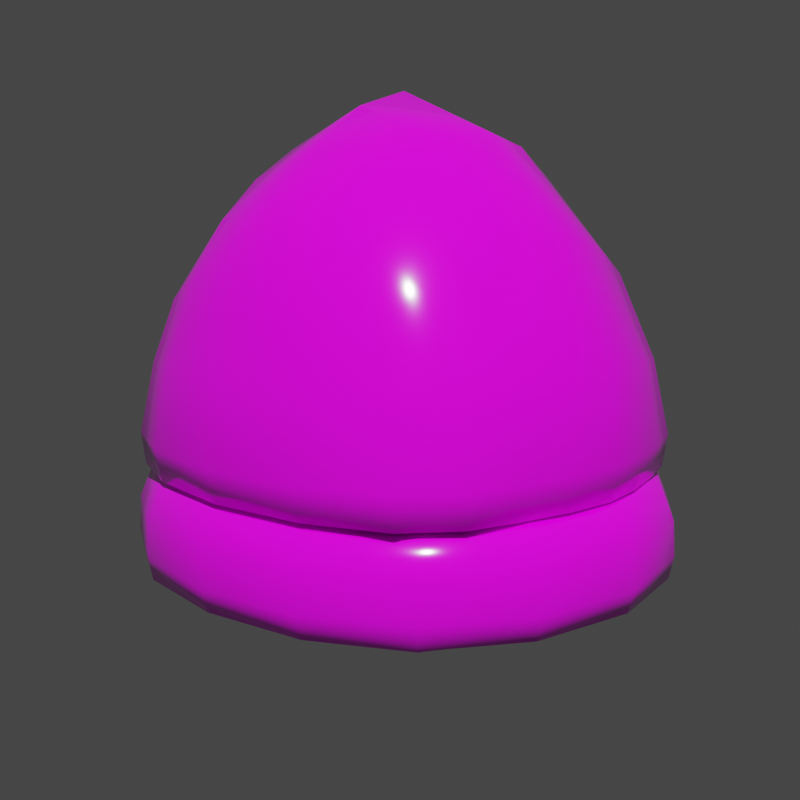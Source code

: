 # Source: blend.blend  (saved by Blender 2.90.8; exported with 4.5.12 LTS)
import bpy
from mathutils import Matrix  # noqa: F401  (used for matrix-valued properties, if any)

bpy.ops.wm.read_factory_settings(use_empty=True)
scene = bpy.context.scene
scene.name = 'Scene'

# ---- collections
col_collection = bpy.data.collections.new('Collection'); scene.collection.children.link(col_collection)

# ---- images (referenced by path relative to the original .blend; pixels are not part of the script)
import os
ASSET_DIR = os.environ.get("B2B_ASSET_DIR", "")  # directory of the original .blend (textures are referenced by path, not embedded)
HERE = os.path.dirname(os.path.abspath(__file__))  # packed textures are extracted next to this script under _unpacked/

def load_image(name, relpath, width, height, colorspace="sRGB"):
    """Load a texture the original file referenced (path relative to the .blend, or extracted next to this script)."""
    p = next((c for c in (os.path.join(HERE, relpath), os.path.join(ASSET_DIR, relpath)) if relpath and os.path.exists(c)), "")
    if p:
        img = bpy.data.images.load(p, check_existing=True)
        img.name = name
    else:  # same state as the original file: an image datablock whose file is absent (Cycles renders it pink)
        img = bpy.data.images.new(name, width, height)
        img.source = "FILE"
        img.filepath = "//" + (relpath or name)
    img.colorspace_settings.name = colorspace
    return img
img_colortexture_png = load_image('colorTexture.png', 'colorTexture.png', 1024, 1024, 'sRGB')

# ---- materials (node trees are filled in below, after node groups)
mat_x = bpy.data.materials.new('材质')

# ---- material node trees
mat_x.use_nodes = True; mat_x.node_tree.nodes.clear()
_N = mat_x.node_tree.nodes; _L = mat_x.node_tree.links
n0 = _N.new('ShaderNodeBsdfPrincipled'); n0.name = 'Principled BSDF'; n0.location = (10, 300)
n0.distribution = 'GGX'
n0.subsurface_method = 'BURLEY'
n0.inputs[2].default_value = 0.09221
n0.inputs[3].default_value = 1.45
n0.inputs[13].default_value = 0.9675
n0.inputs[27].default_value = (0.0, 0.0, 0.0, 1.0)
n0.inputs[28].default_value = 1.0
n1 = _N.new('ShaderNodeOutputMaterial'); n1.name = 'Material Output'; n1.location = (300, 300)
n2 = _N.new('ShaderNodeTexImage'); n2.name = '图像纹理'; n2.location = (-322, 183)
n2.image = img_colortexture_png
_L.new(n0.outputs[0], n1.inputs[0])
_L.new(n2.outputs[0], n0.inputs[0])
n1.is_active_output = True

# ---- world
world_world = bpy.data.worlds.new('World'); scene.world = world_world
world_world.use_nodes = True; world_world.node_tree.nodes.clear()
_N = world_world.node_tree.nodes; _L = world_world.node_tree.links
n0 = _N.new('ShaderNodeOutputWorld'); n0.name = 'World Output'; n0.location = (300, 300)
n1 = _N.new('ShaderNodeBackground'); n1.name = 'Background'; n1.location = (10, 300)
n1.inputs[0].default_value = (0.05088, 0.05088, 0.05088, 1.0)
_L.new(n1.outputs[0], n0.inputs[0])
n0.is_active_output = True
world_world.color = (0.05088, 0.05088, 0.05088)
world_world.use_sun_shadow = False
world_world.sun_shadow_jitter_overblur = 0.0

# ---- cameras
cam_x = bpy.data.cameras.new('相机')

# ---- lights
light_x = bpy.data.lights.new('日光', 'SUN')
light_x.transmission_factor = 0.0
light_x.energy = 4.0
light_x.shadow_soft_size = 0.125

# ---- meshes
me_002 = bpy.data.meshes.new('立方体.002')
me_002.from_pydata([(0.8102, 0.6554, 1.208), (0.9153, 0.8077, 0.5887), (0.8471, 0.7558, 0.42), (0.7194, 0.6481, 0.516), (0.528, 0.4873, 0.9426), (0.4005, 0.3532, 1.187), (0.4529, 0.7992, 1.395), (0.4743, 1.082, 0.5952), (0.4415, 0.9762, 0.42), (0.3789, 0.8162, 0.516), (0.2852, 0.6031, 0.9426), (0.2224, 0.3947, 1.209), (0.0, 0.8732, 1.493), (-0.8102, 0.6554, 1.208), (-1.397e-09, 1.193, 0.605), (-0.9153, 0.8077, 0.5887), (0.0, 1.043, 0.42), (-0.8471, 0.7558, 0.42), (0.0, 0.8571, 0.516), (-0.7194, 0.6481, 0.516), (0.0, 0.642, 0.9426), (-0.528, 0.4873, 0.9426), (-2.328e-10, 0.4267, 1.209), (-0.4005, 0.3532, 1.187), (-0.4529, 0.7992, 1.395), (-0.4743, 1.082, 0.5952), (-0.4415, 0.9762, 0.42), (-0.3789, 0.8162, 0.516), (-0.2852, 0.6031, 0.9426), (-0.2224, 0.3947, 1.209), (0.8102, -0.6554, 1.208), (0.9533, 9.313e-10, 1.333), (0.9153, -0.8077, 0.5887), (1.146, 4.424e-09, 0.5872), (0.8471, -0.7558, 0.42), (1.034, 0.0, 0.42), (0.7194, -0.6481, 0.516), (0.8566, 0.0, 0.516), (0.528, -0.4873, 0.9426), (0.5909, 0.0, 0.9426), (0.4005, -0.3532, 1.187), (0.4104, 1.979e-09, 1.209), (0.4529, -0.7992, 1.395), (0.532, 0.0, 1.867), (0.4743, -1.082, 0.5952), (0.4415, -0.9762, 0.42), (0.3789, -0.8162, 0.516), (0.2852, -0.6031, 0.9426), (0.2224, -0.3947, 1.209), (0.2116, 9.313e-10, 1.251), (1.164e-10, 2.328e-10, 2.122), (-1.397e-09, -0.8732, 1.493), (-0.8102, -0.6554, 1.208), (-0.9533, 0.0, 1.333), (-6.985e-10, -1.193, 0.605), (-0.9153, -0.8077, 0.5887), (-1.146, 3.958e-09, 0.5872), (0.0, -1.043, 0.42), (-0.8471, -0.7558, 0.42), (-1.034, -2.794e-09, 0.42), (-1.863e-09, -0.8571, 0.516), (-0.7194, -0.6481, 0.516), (-0.8566, 1.863e-09, 0.516), (6.985e-10, -0.642, 0.9426), (-0.528, -0.4873, 0.9426), (-0.5909, -1.118e-08, 0.9426), (6.985e-10, -0.4267, 1.209), (-0.4005, -0.3532, 1.187), (-0.4104, 1.746e-09, 1.209), (5.821e-11, 1.63e-09, 1.251), (-0.4529, -0.7992, 1.395), (-0.532, 9.313e-10, 1.867), (-0.4743, -1.082, 0.5952), (-0.4415, -0.9762, 0.42), (-0.3789, -0.8162, 0.516), (-0.2852, -0.6031, 0.9426), (-0.2224, -0.3947, 1.209), (-0.2116, 0.0, 1.251), (0.658, 0.7349, 1.315), (-9.313e-10, 0.4797, 1.932), (0.897, 0.3952, 1.301), (0.7629, -9.313e-10, 1.64), (0.0, 1.111, 0.9935), (0.8672, 0.7513, 0.9199), (1.089, 2.794e-09, 0.9311), (1.079, 0.4545, 0.5876), (0.7055, 0.9928, 0.5909), (0.982, 0.4285, 0.42), (0.6578, 0.915, 0.42), (0.0, 1.146, 0.4431), (0.9003, 0.7992, 0.4411), (1.112, 0.0, 0.4409), (0.8209, 0.3694, 0.516), (0.5636, 0.776, 0.516), (0.0, 0.9492, 0.432), (0.7897, 0.7073, 0.432), (0.9538, 0.0, 0.432), (0.5792, 0.2795, 0.9426), (0.4226, 0.577, 0.9426), (0.0, 0.7488, 0.7133), (0.625, 0.5693, 0.7133), (0.7237, 0.0, 0.7133), (0.4086, 0.2154, 1.205), (0.3285, 0.38, 1.205), (-3.492e-10, 0.549, 1.112), (0.4519, 0.4167, 1.109), (0.4932, 4.657e-10, 1.112), (-1.164e-10, 0.2349, 1.246), (0.1058, 1.63e-09, 1.251), (0.2303, 0.8506, 1.462), (0.2731, -1.397e-09, 2.045), (0.2377, 1.157, 0.6015), (0.2208, 1.021, 0.42), (0.1895, 0.8435, 0.516), (0.1426, 0.6278, 0.9426), (0.1112, 0.4148, 1.209), (0.3158, -4.657e-10, 1.246), (0.2129, 0.2166, 1.246), (0.2468, 0.511, 1.112), (0.3331, 0.7102, 0.7133), (0.4134, 0.9003, 0.432), (0.467, 1.053, 0.4419), (0.4984, 0.4413, 1.734), (0.4555, 1.009, 0.9579), (-0.658, 0.7349, 1.315), (-0.897, 0.3952, 1.301), (-0.7629, 0.0, 1.64), (-0.8672, 0.7513, 0.9199), (-1.089, 0.0, 0.9311), (-1.079, 0.4545, 0.5876), (-0.7055, 0.9928, 0.5909), (-0.982, 0.4285, 0.42), (-0.6578, 0.915, 0.42), (-0.9003, 0.7992, 0.4411), (-1.112, -6.519e-09, 0.4409), (-0.8209, 0.3694, 0.516), (-0.5636, 0.776, 0.516), (-0.7897, 0.7073, 0.432), (-0.9538, 5.821e-09, 0.432), (-0.5792, 0.2795, 0.9426), (-0.4226, 0.577, 0.9426), (-0.625, 0.5693, 0.7133), (-0.7237, 1.397e-09, 0.7133), (-0.4086, 0.2154, 1.205), (-0.3285, 0.38, 1.205), (-0.4519, 0.4167, 1.109), (-0.4932, 4.657e-10, 1.112), (-0.1058, 2.095e-09, 1.251), (-0.2303, 0.8506, 1.462), (-0.2731, 9.313e-10, 2.045), (-0.2377, 1.157, 0.6015), (-0.2208, 1.021, 0.42), (-0.1895, 0.8435, 0.516), (-0.1426, 0.6278, 0.9426), (-0.1112, 0.4148, 1.209), (-0.3158, 0.0, 1.246), (-0.2129, 0.2166, 1.246), (-0.2468, 0.511, 1.112), (-0.3331, 0.7102, 0.7133), (-0.4134, 0.9003, 0.432), (-0.467, 1.053, 0.4419), (-0.4984, 0.4413, 1.734), (-0.4555, 1.009, 0.9579), (0.658, -0.7349, 1.315), (6.985e-10, -0.4797, 1.932), (0.897, -0.3952, 1.301), (0.0, -1.111, 0.9935), (0.8672, -0.7513, 0.9199), (1.079, -0.4545, 0.5876), (0.7055, -0.9928, 0.5909), (0.982, -0.4285, 0.42), (0.6578, -0.915, 0.42), (9.313e-10, -1.146, 0.4431), (0.9003, -0.7992, 0.4411), (0.8209, -0.3694, 0.516), (0.5636, -0.776, 0.516), (-2.328e-10, -0.9492, 0.432), (0.7897, -0.7073, 0.432), (0.5792, -0.2795, 0.9426), (0.4226, -0.577, 0.9426), (5.821e-10, -0.7488, 0.7133), (0.625, -0.5693, 0.7133), (0.4086, -0.2154, 1.205), (0.3285, -0.38, 1.205), (-1.746e-09, -0.549, 1.112), (0.4519, -0.4167, 1.109), (0.0, -0.2349, 1.246), (0.2303, -0.8506, 1.462), (0.2377, -1.157, 0.6015), (0.2208, -1.021, 0.42), (0.1895, -0.8435, 0.516), (0.1426, -0.6278, 0.9426), (0.1112, -0.4148, 1.209), (0.2129, -0.2166, 1.246), (0.2468, -0.511, 1.112), (0.3331, -0.7102, 0.7133), (0.4134, -0.9003, 0.432), (0.467, -1.053, 0.4419), (0.4984, -0.4413, 1.734), (0.4555, -1.009, 0.9579), (-0.658, -0.7349, 1.315), (-0.897, -0.3952, 1.301), (-0.8672, -0.7513, 0.9199), (-1.079, -0.4545, 0.5876), (-0.7055, -0.9928, 0.5909), (-0.982, -0.4285, 0.42), (-0.6578, -0.915, 0.42), (-0.9003, -0.7992, 0.4411), (-0.8209, -0.3694, 0.516), (-0.5636, -0.776, 0.516), (-0.7897, -0.7073, 0.432), (-0.5792, -0.2795, 0.9426), (-0.4226, -0.577, 0.9426), (-0.625, -0.5693, 0.7133), (-0.4086, -0.2154, 1.205), (-0.3285, -0.38, 1.205), (-0.4519, -0.4167, 1.109), (-0.2303, -0.8506, 1.462), (-0.2377, -1.157, 0.6015), (-0.2208, -1.021, 0.42), (-0.1895, -0.8435, 0.516), (-0.1426, -0.6278, 0.9426), (-0.1112, -0.4148, 1.209), (-0.2129, -0.2166, 1.246), (-0.2468, -0.511, 1.112), (-0.3331, -0.7102, 0.7133), (-0.4134, -0.9003, 0.432), (-0.467, -1.053, 0.4419), (-0.4984, -0.4413, 1.734), (-0.4555, -1.009, 0.9579), (0.6721, 0.9227, 0.9371), (0.2552, 0.4683, 1.872), (1.022, 0.4254, 0.9272), (0.696, 0.9751, 0.4413), (1.052, 0.4514, 0.4409), (0.6155, 0.8512, 0.432), (0.9095, 0.4022, 0.432), (0.4944, 0.6778, 0.7133), (0.7006, 0.3255, 0.7133), (0.365, 0.4893, 1.111), (0.4875, 0.2414, 1.111), (0.1064, 0.2281, 1.246), (0.317, 0.2112, 1.241), (0.1234, 0.5348, 1.112), (0.1665, 0.7353, 0.7133), (0.2067, 0.9334, 0.432), (0.2336, 1.115, 0.4427), (0.7172, 0.4101, 1.559), (0.2296, 1.079, 0.9813), (-0.6721, 0.9227, 0.9371), (-0.2552, 0.4683, 1.872), (-1.022, 0.4254, 0.9272), (-0.696, 0.9751, 0.4413), (-1.052, 0.4514, 0.4409), (-0.6155, 0.8512, 0.432), (-0.9095, 0.4022, 0.432), (-0.4944, 0.6778, 0.7133), (-0.7006, 0.3255, 0.7133), (-0.365, 0.4893, 1.111), (-0.4875, 0.2414, 1.111), (-0.1064, 0.2281, 1.246), (-0.317, 0.2112, 1.241), (-0.1234, 0.5348, 1.112), (-0.1665, 0.7353, 0.7133), (-0.2067, 0.9334, 0.432), (-0.2336, 1.115, 0.4427), (-0.7172, 0.4101, 1.559), (-0.2296, 1.079, 0.9813), (0.6721, -0.9227, 0.9371), (0.2552, -0.4683, 1.872), (1.022, -0.4254, 0.9272), (0.696, -0.9751, 0.4413), (1.052, -0.4514, 0.4409), (0.6155, -0.8512, 0.432), (0.9095, -0.4022, 0.432), (0.4944, -0.6778, 0.7133), (0.7006, -0.3255, 0.7133), (0.365, -0.4893, 1.111), (0.4875, -0.2414, 1.111), (0.1064, -0.2281, 1.246), (0.317, -0.2112, 1.241), (0.1234, -0.5348, 1.112), (0.1665, -0.7353, 0.7133), (0.2067, -0.9334, 0.432), (0.2336, -1.115, 0.4427), (0.7172, -0.4101, 1.559), (0.2296, -1.079, 0.9813), (-0.6721, -0.9227, 0.9371), (-0.2552, -0.4683, 1.872), (-1.022, -0.4254, 0.9272), (-0.696, -0.9751, 0.4413), (-1.052, -0.4514, 0.4409), (-0.6155, -0.8512, 0.432), (-0.9095, -0.4022, 0.432), (-0.4944, -0.6778, 0.7133), (-0.7006, -0.3255, 0.7133), (-0.365, -0.4893, 1.111), (-0.4875, -0.2414, 1.111), (-0.1064, -0.2281, 1.246), (-0.317, -0.2112, 1.241), (-0.1234, -0.5348, 1.112), (-0.1665, -0.7353, 0.7133), (-0.2067, -0.9334, 0.432), (-0.2336, -1.115, 0.4427), (-0.7172, -0.4101, 1.559), (-0.2296, -1.079, 0.9813), (-0.8213, 0.8353, -0.04273), (-0.8396, 0.8517, 0.4075), (-0.0005676, 1.202, 0.4075), (-0.00164, 1.061, -0.05278), (0.809, 0.8353, -0.04273), (0.8292, 0.8517, 0.4075), (-0.6364, 0.6524, 0.4035), (-0.002838, 0.9187, 0.4035), (0.6237, 0.6524, 0.4035), (-0.5404, 0.5579, 0.1376), (-0.004478, 0.7066, 0.09959), (0.5256, 0.5579, 0.1376), (-5.588e-09, 1.273, 0.09958), (-0.8904, 0.9015, 0.09958), (0.8806, 0.9015, 0.09958), (-0.006559, 3.725e-09, -0.07287), (-0.6727, 9.313e-10, 0.09959), (-0.8213, -0.8353, -0.04273), (-0.8396, -0.8517, 0.4075), (-0.0005676, -1.202, 0.4075), (-0.00164, -1.061, -0.05278), (0.809, -0.8353, -0.04273), (0.8292, -0.8517, 0.4075), (-1.024, 0.0, -0.05278), (-1.158, 9.313e-10, 0.4075), (0.9907, 1.863e-09, -0.05278), (1.12, -1.397e-09, 0.4075), (-0.8768, 0.0, 0.4035), (-0.6364, -0.6524, 0.4035), (-0.002838, -0.9187, 0.4035), (0.6237, -0.6524, 0.4035), (0.8431, 0.0, 0.4035), (-0.5404, -0.5579, 0.1376), (-0.004477, -0.7066, 0.09959), (0.5256, -0.5579, 0.1376), (-0.007694, 0.0, 0.02361), (0.6444, -2.794e-09, 0.09959), (-9.313e-09, -1.273, 0.09958), (-0.8904, -0.9015, 0.09958), (0.8806, -0.9015, 0.09958), (1.189, -1.863e-09, 0.09958), (-1.228, 1.863e-09, 0.09958), (-0.000205, 1.246, -0.003585), (-1.078, 0.4608, 0.4075), (-0.8788, 0.8904, -0.002282), (-0.5003, 0.9864, -0.05105), (0.4565, 1.11, 0.4075), (0.8685, 0.8904, -0.002282), (0.9349, 0.5063, -0.05105), (0.4944, 0.9864, -0.05105), (-0.6305, 0.3384, 0.1061), (0.7265, 0.752, 0.461), (-0.004714, 0.6099, -0.07036), (-0.959, 0.5063, -0.05105), (0.5689, 2.794e-09, -0.07036), (-0.4588, 1.11, 0.4075), (1.05, 0.4608, 0.4075), (-0.001703, 1.06, 0.461), (-0.5894, 1.863e-09, -0.07036), (1.164, -1.863e-09, -0.003585), (-1.203, 1.863e-09, -0.003585), (-0.8163, 0.3533, 0.4035), (0.3423, 0.849, 0.4035), (-0.7986, 0.0, 0.2516), (-0.003468, 0.8391, 0.2516), (-0.3489, 0.849, 0.4035), (0.7905, 0.3533, 0.4035), (-0.5844, 0.6013, 0.2565), (0.9814, 0.0, 0.461), (-1.017, 0.0, 0.461), (-0.738, 0.752, 0.461), (0.3199, 0.6578, 0.1061), (-0.3888, -2.794e-09, 0.03311), (-0.006488, 0.4063, 0.03311), (-0.3306, 0.6578, 0.1061), (0.6079, 0.3384, 0.1061), (0.3686, -1.863e-09, 0.03311), (0.5709, 0.6013, 0.2565), (0.7664, 0.0, 0.2516), (-7.096e-05, 1.264, 0.2611), (-0.884, 0.8953, 0.2611), (0.8741, 0.8953, 0.2611), (1.18, 1.397e-09, 0.2611), (-1.219, -1.397e-09, 0.2611), (1.115, 0.4877, 0.09958), (-0.4863, 1.175, 0.09958), (0.4851, 1.175, 0.09958), (-1.143, 0.4877, 0.09958), (-0.000205, -1.246, -0.003585), (-1.078, -0.4608, 0.4075), (-0.8788, -0.8904, -0.002282), (-0.5003, -0.9864, -0.05105), (0.4565, -1.11, 0.4075), (0.8685, -0.8904, -0.002282), (0.9349, -0.5063, -0.05105), (0.4944, -0.9864, -0.05105), (-0.6305, -0.3384, 0.1061), (0.7265, -0.752, 0.461), (-0.004714, -0.6099, -0.07036), (-0.959, -0.5063, -0.05105), (-0.4588, -1.11, 0.4075), (1.05, -0.4608, 0.4075), (-0.001703, -1.06, 0.461), (-0.8163, -0.3533, 0.4035), (0.3423, -0.849, 0.4035), (-0.003468, -0.8391, 0.2516), (-0.3489, -0.849, 0.4035), (0.7905, -0.3533, 0.4035), (-0.5844, -0.6013, 0.2565), (-0.738, -0.752, 0.461), (0.3199, -0.6578, 0.1061), (-0.006488, -0.4063, 0.03311), (-0.3306, -0.6578, 0.1061), (0.6079, -0.3384, 0.1061), (0.5709, -0.6013, 0.2565), (-7.096e-05, -1.264, 0.2611), (-0.884, -0.8953, 0.2611), (0.8741, -0.8953, 0.2611), (1.115, -0.4877, 0.09958), (-0.4863, -1.175, 0.09958), (0.4851, -1.175, 0.09958), (-1.143, -0.4877, 0.09958), (-1.135, 0.4843, 0.2611), (0.4815, 1.167, 0.2611), (-0.5565, 0.5714, -0.06794), (-0.4829, 1.167, 0.2611), (-0.9471, 0.407, 0.461), (0.9203, 0.407, 0.461), (0.5416, 0.5714, -0.06794), (1.107, 0.4843, 0.2611), (-0.3251, 0.7765, 0.2528), (0.3172, 0.7765, 0.2528), (0.3994, 0.9795, 0.461), (-0.4038, 0.9795, 0.461), (0.3507, 0.3811, 0.04226), (-0.3673, 0.3811, 0.04226), (-0.7443, 0.3303, 0.2528), (0.7192, 0.3303, 0.2528), (1.093, 0.4886, -0.003259), (-0.4867, 1.152, -0.003259), (0.4849, 1.152, -0.003259), (-1.121, 0.4886, -0.003259), (-1.135, -0.4843, 0.2611), (0.4815, -1.167, 0.2611), (-0.5565, -0.5714, -0.06794), (-0.4829, -1.167, 0.2611), (-0.9471, -0.407, 0.461), (0.9203, -0.407, 0.461), (0.5416, -0.5714, -0.06794), (1.107, -0.4843, 0.2611), (-0.3251, -0.7765, 0.2528), (0.3172, -0.7765, 0.2528), (0.3994, -0.9795, 0.461), (-0.4038, -0.9795, 0.461), (0.3507, -0.3811, 0.04226), (-0.3673, -0.3811, 0.04226), (-0.7443, -0.3303, 0.2528), (0.7192, -0.3303, 0.2528), (1.093, -0.4886, -0.003259), (-0.4867, -1.152, -0.003259), (0.4849, -1.152, -0.003259), (-1.121, -0.4886, -0.003259)], [], [(7, 123, 230, 86), (123, 6, 78, 230), (230, 78, 0, 83), (86, 230, 83, 1), (6, 109, 231, 122), (109, 12, 79, 231), (231, 79, 50, 110), (122, 231, 110, 43), (1, 83, 232, 85), (83, 0, 80, 232), (232, 80, 31, 84), (85, 232, 84, 33), (7, 86, 233, 121), (86, 1, 90, 233), (233, 90, 2, 88), (121, 233, 88, 8), (1, 85, 234, 90), (85, 33, 91, 234), (234, 91, 35, 87), (90, 234, 87, 2), (8, 88, 235, 120), (88, 2, 95, 235), (235, 95, 3, 93), (120, 235, 93, 9), (2, 87, 236, 95), (87, 35, 96, 236), (236, 96, 37, 92), (95, 236, 92, 3), (9, 93, 237, 119), (93, 3, 100, 237), (237, 100, 4, 98), (119, 237, 98, 10), (3, 92, 238, 100), (92, 37, 101, 238), (238, 101, 39, 97), (100, 238, 97, 4), (10, 98, 239, 118), (98, 4, 105, 239), (239, 105, 5, 103), (118, 239, 103, 11), (4, 97, 240, 105), (97, 39, 106, 240), (240, 106, 41, 102), (105, 240, 102, 5), (49, 108, 241, 117), (108, 69, 107, 241), (241, 107, 22, 115), (117, 241, 115, 11), (41, 116, 242, 102), (116, 49, 117, 242), (242, 117, 11, 103), (102, 242, 103, 5), (20, 114, 243, 104), (114, 10, 118, 243), (243, 118, 11, 115), (104, 243, 115, 22), (18, 113, 244, 99), (113, 9, 119, 244), (244, 119, 10, 114), (99, 244, 114, 20), (16, 112, 245, 94), (112, 8, 120, 245), (245, 120, 9, 113), (94, 245, 113, 18), (14, 111, 246, 89), (111, 7, 121, 246), (246, 121, 8, 112), (89, 246, 112, 16), (0, 78, 247, 80), (78, 6, 122, 247), (247, 122, 43, 81), (80, 247, 81, 31), (14, 82, 248, 111), (82, 12, 109, 248), (248, 109, 6, 123), (111, 248, 123, 7), (25, 130, 249, 162), (130, 15, 127, 249), (249, 127, 13, 124), (162, 249, 124, 24), (24, 161, 250, 148), (161, 71, 149, 250), (250, 149, 50, 79), (148, 250, 79, 12), (15, 129, 251, 127), (129, 56, 128, 251), (251, 128, 53, 125), (127, 251, 125, 13), (25, 160, 252, 130), (160, 26, 132, 252), (252, 132, 17, 133), (130, 252, 133, 15), (15, 133, 253, 129), (133, 17, 131, 253), (253, 131, 59, 134), (129, 253, 134, 56), (26, 159, 254, 132), (159, 27, 136, 254), (254, 136, 19, 137), (132, 254, 137, 17), (17, 137, 255, 131), (137, 19, 135, 255), (255, 135, 62, 138), (131, 255, 138, 59), (27, 158, 256, 136), (158, 28, 140, 256), (256, 140, 21, 141), (136, 256, 141, 19), (19, 141, 257, 135), (141, 21, 139, 257), (257, 139, 65, 142), (135, 257, 142, 62), (28, 157, 258, 140), (157, 29, 144, 258), (258, 144, 23, 145), (140, 258, 145, 21), (21, 145, 259, 139), (145, 23, 143, 259), (259, 143, 68, 146), (139, 259, 146, 65), (77, 156, 260, 147), (156, 29, 154, 260), (260, 154, 22, 107), (147, 260, 107, 69), (68, 143, 261, 155), (143, 23, 144, 261), (261, 144, 29, 156), (155, 261, 156, 77), (20, 104, 262, 153), (104, 22, 154, 262), (262, 154, 29, 157), (153, 262, 157, 28), (18, 99, 263, 152), (99, 20, 153, 263), (263, 153, 28, 158), (152, 263, 158, 27), (16, 94, 264, 151), (94, 18, 152, 264), (264, 152, 27, 159), (151, 264, 159, 26), (14, 89, 265, 150), (89, 16, 151, 265), (265, 151, 26, 160), (150, 265, 160, 25), (13, 125, 266, 124), (125, 53, 126, 266), (266, 126, 71, 161), (124, 266, 161, 24), (14, 150, 267, 82), (150, 25, 162, 267), (267, 162, 24, 148), (82, 267, 148, 12), (44, 169, 268, 199), (169, 32, 167, 268), (268, 167, 30, 163), (199, 268, 163, 42), (42, 198, 269, 187), (198, 43, 110, 269), (269, 110, 50, 164), (187, 269, 164, 51), (32, 168, 270, 167), (168, 33, 84, 270), (270, 84, 31, 165), (167, 270, 165, 30), (44, 197, 271, 169), (197, 45, 171, 271), (271, 171, 34, 173), (169, 271, 173, 32), (32, 173, 272, 168), (173, 34, 170, 272), (272, 170, 35, 91), (168, 272, 91, 33), (45, 196, 273, 171), (196, 46, 175, 273), (273, 175, 36, 177), (171, 273, 177, 34), (34, 177, 274, 170), (177, 36, 174, 274), (274, 174, 37, 96), (170, 274, 96, 35), (46, 195, 275, 175), (195, 47, 179, 275), (275, 179, 38, 181), (175, 275, 181, 36), (36, 181, 276, 174), (181, 38, 178, 276), (276, 178, 39, 101), (174, 276, 101, 37), (47, 194, 277, 179), (194, 48, 183, 277), (277, 183, 40, 185), (179, 277, 185, 38), (38, 185, 278, 178), (185, 40, 182, 278), (278, 182, 41, 106), (178, 278, 106, 39), (49, 193, 279, 108), (193, 48, 192, 279), (279, 192, 66, 186), (108, 279, 186, 69), (41, 182, 280, 116), (182, 40, 183, 280), (280, 183, 48, 193), (116, 280, 193, 49), (63, 184, 281, 191), (184, 66, 192, 281), (281, 192, 48, 194), (191, 281, 194, 47), (60, 180, 282, 190), (180, 63, 191, 282), (282, 191, 47, 195), (190, 282, 195, 46), (57, 176, 283, 189), (176, 60, 190, 283), (283, 190, 46, 196), (189, 283, 196, 45), (54, 172, 284, 188), (172, 57, 189, 284), (284, 189, 45, 197), (188, 284, 197, 44), (30, 165, 285, 163), (165, 31, 81, 285), (285, 81, 43, 198), (163, 285, 198, 42), (54, 188, 286, 166), (188, 44, 199, 286), (286, 199, 42, 187), (166, 286, 187, 51), (72, 229, 287, 204), (229, 70, 200, 287), (287, 200, 52, 202), (204, 287, 202, 55), (70, 217, 288, 228), (217, 51, 164, 288), (288, 164, 50, 149), (228, 288, 149, 71), (55, 202, 289, 203), (202, 52, 201, 289), (289, 201, 53, 128), (203, 289, 128, 56), (72, 204, 290, 227), (204, 55, 207, 290), (290, 207, 58, 206), (227, 290, 206, 73), (55, 203, 291, 207), (203, 56, 134, 291), (291, 134, 59, 205), (207, 291, 205, 58), (73, 206, 292, 226), (206, 58, 210, 292), (292, 210, 61, 209), (226, 292, 209, 74), (58, 205, 293, 210), (205, 59, 138, 293), (293, 138, 62, 208), (210, 293, 208, 61), (74, 209, 294, 225), (209, 61, 213, 294), (294, 213, 64, 212), (225, 294, 212, 75), (61, 208, 295, 213), (208, 62, 142, 295), (295, 142, 65, 211), (213, 295, 211, 64), (75, 212, 296, 224), (212, 64, 216, 296), (296, 216, 67, 215), (224, 296, 215, 76), (64, 211, 297, 216), (211, 65, 146, 297), (297, 146, 68, 214), (216, 297, 214, 67), (77, 147, 298, 223), (147, 69, 186, 298), (298, 186, 66, 222), (223, 298, 222, 76), (68, 155, 299, 214), (155, 77, 223, 299), (299, 223, 76, 215), (214, 299, 215, 67), (63, 221, 300, 184), (221, 75, 224, 300), (300, 224, 76, 222), (184, 300, 222, 66), (60, 220, 301, 180), (220, 74, 225, 301), (301, 225, 75, 221), (180, 301, 221, 63), (57, 219, 302, 176), (219, 73, 226, 302), (302, 226, 74, 220), (176, 302, 220, 60), (54, 218, 303, 172), (218, 72, 227, 303), (303, 227, 73, 219), (172, 303, 219, 57), (52, 200, 304, 201), (200, 70, 228, 304), (304, 228, 71, 126), (201, 304, 126, 53), (54, 166, 305, 218), (166, 51, 217, 305), (305, 217, 70, 229), (218, 305, 229, 72), (347, 389, 428, 393), (389, 330, 349, 428), (428, 349, 307, 386), (393, 428, 386, 319), (318, 385, 429, 392), (385, 308, 352, 429), (429, 352, 311, 387), (392, 429, 387, 320), (306, 351, 430, 359), (351, 309, 358, 430), (430, 358, 321, 364), (359, 430, 364, 329), (319, 386, 431, 391), (386, 307, 361, 431), (431, 361, 308, 385), (391, 431, 385, 318), (307, 349, 432, 376), (349, 330, 375, 432), (432, 375, 333, 367), (376, 432, 367, 312), (332, 362, 433, 374), (362, 311, 357, 433), (433, 357, 314, 372), (374, 433, 372, 337), (309, 355, 434, 358), (355, 310, 354, 434), (434, 354, 331, 360), (358, 434, 360, 321), (320, 387, 435, 390), (387, 311, 362, 435), (435, 362, 332, 388), (390, 435, 388, 346), (313, 371, 436, 370), (371, 312, 373, 436), (436, 373, 315, 380), (370, 436, 380, 316), (314, 368, 437, 383), (368, 313, 370, 437), (437, 370, 316, 377), (383, 437, 377, 317), (311, 352, 438, 357), (352, 308, 363, 438), (438, 363, 313, 368), (357, 438, 368, 314), (308, 361, 439, 363), (361, 307, 376, 439), (439, 376, 312, 371), (363, 439, 371, 313), (317, 377, 440, 381), (377, 316, 379, 440), (440, 379, 341, 382), (381, 440, 382, 342), (316, 380, 441, 379), (380, 315, 356, 441), (441, 356, 322, 378), (379, 441, 378, 341), (312, 367, 442, 373), (367, 333, 369, 442), (442, 369, 322, 356), (373, 442, 356, 315), (337, 372, 443, 384), (372, 314, 383, 443), (443, 383, 317, 381), (384, 443, 381, 342), (310, 353, 444, 354), (353, 320, 390, 444), (444, 390, 346, 365), (354, 444, 365, 331), (306, 350, 445, 351), (350, 319, 391, 445), (445, 391, 318, 348), (351, 445, 348, 309), (309, 348, 446, 355), (348, 318, 392, 446), (446, 392, 320, 353), (355, 446, 353, 310), (329, 366, 447, 359), (366, 347, 393, 447), (447, 393, 319, 350), (359, 447, 350, 306), (347, 427, 448, 389), (427, 344, 422, 448), (448, 422, 324, 395), (389, 448, 395, 330), (343, 426, 449, 421), (426, 345, 423, 449), (449, 423, 328, 398), (421, 449, 398, 325), (323, 405, 450, 397), (405, 329, 364, 450), (450, 364, 321, 404), (397, 450, 404, 326), (344, 425, 451, 422), (425, 343, 421, 451), (451, 421, 325, 406), (422, 451, 406, 324), (324, 415, 452, 395), (415, 334, 409, 452), (452, 409, 333, 375), (395, 452, 375, 330), (332, 374, 453, 407), (374, 337, 413, 453), (453, 413, 336, 403), (407, 453, 403, 328), (326, 404, 454, 401), (404, 321, 360, 454), (454, 360, 331, 400), (401, 454, 400, 327), (345, 424, 455, 423), (424, 346, 388, 455), (455, 388, 332, 407), (423, 455, 407, 328), (335, 411, 456, 412), (411, 339, 418, 456), (456, 418, 338, 414), (412, 456, 414, 334), (336, 420, 457, 410), (420, 340, 416, 457), (457, 416, 339, 411), (410, 457, 411, 335), (328, 403, 458, 398), (403, 336, 410, 458), (458, 410, 335, 408), (406, 325, 408, 459), (408, 335, 412, 459), (459, 412, 334, 415), (406, 459, 415, 324), (340, 419, 460, 416), (419, 342, 382, 460), (460, 382, 341, 417), (416, 460, 417, 339), (339, 417, 461, 418), (417, 341, 378, 461), (461, 378, 322, 402), (418, 461, 402, 338), (334, 414, 462, 409), (414, 338, 402, 462), (462, 402, 322, 369), (409, 462, 369, 333), (337, 384, 463, 413), (384, 342, 419, 463), (463, 419, 340, 420), (413, 463, 420, 336), (327, 400, 464, 399), (400, 331, 365, 464), (464, 365, 346, 424), (399, 464, 424, 345), (323, 397, 465, 396), (397, 326, 394, 465), (465, 394, 343, 425), (396, 465, 425, 344), (326, 401, 466, 394), (401, 327, 399, 466), (466, 399, 345, 426), (394, 466, 426, 343), (329, 405, 467, 366), (405, 323, 396, 467), (467, 396, 344, 427), (366, 467, 427, 347), (398, 458, 408, 325)])
me_002.polygons.foreach_set('use_smooth', [True] * 464)
_uv = me_002.uv_layers.new(name='UV 贴图')
_uv.uv.foreach_set('vector', [0.05513, 0.4616, 0.05896, 0.4616, 0.05898, 0.4644, 0.05513, 0.4644, 0.05896, 0.4616, 0.06415, 0.4616, 0.06427, 0.4642, 0.05898, 0.4644, 0.05898, 0.4644, 0.06427, 0.4642, 0.06506, 0.4661, 0.05902, 0.4677, 0.05513, 0.4644, 0.05898, 0.4644, 0.05902, 0.4677, 0.05513, 0.4679, 0.06957, 0.467, 0.07228, 0.467, 0.07228, 0.4724, 0.06957, 0.4724, 0.07228, 0.467, 0.07498, 0.467, 0.07498, 0.4724, 0.07228, 0.4724, 0.07228, 0.4724, 0.07498, 0.4724, 0.07498, 0.4778, 0.07228, 0.4778, 0.06957, 0.4724, 0.07228, 0.4724, 0.07228, 0.4778, 0.06957, 0.4778, 0.05513, 0.4679, 0.05902, 0.4677, 0.05889, 0.4724, 0.05513, 0.4723, 0.05902, 0.4677, 0.06506, 0.4661, 0.0634, 0.4724, 0.05889, 0.4724, 0.05889, 0.4724, 0.0634, 0.4724, 0.06325, 0.4778, 0.05885, 0.4776, 0.05513, 0.4723, 0.05889, 0.4724, 0.05885, 0.4776, 0.05513, 0.476, 0.05513, 0.4616, 0.05513, 0.4644, 0.05355, 0.4644, 0.05355, 0.4616, 0.05513, 0.4644, 0.05513, 0.4679, 0.05355, 0.4679, 0.05355, 0.4644, 0.05355, 0.4644, 0.05355, 0.4679, 0.05332, 0.4679, 0.05332, 0.4644, 0.05355, 0.4616, 0.05355, 0.4644, 0.05332, 0.4644, 0.05332, 0.4616, 0.05513, 0.4679, 0.05513, 0.4723, 0.05355, 0.4721, 0.05355, 0.4679, 0.05513, 0.4723, 0.05513, 0.476, 0.05351, 0.4744, 0.05355, 0.4721, 0.05355, 0.4721, 0.05351, 0.4744, 0.05332, 0.4742, 0.05332, 0.4721, 0.05355, 0.4679, 0.05355, 0.4721, 0.05332, 0.4721, 0.05332, 0.4679, 0.05332, 0.4616, 0.05332, 0.4644, 0.05332, 0.4644, 0.05332, 0.4616, 0.05332, 0.4644, 0.05332, 0.4679, 0.05332, 0.4679, 0.05332, 0.4644, 0.05332, 0.4644, 0.05332, 0.4679, 0.05332, 0.4679, 0.05332, 0.4644, 0.05332, 0.4616, 0.05332, 0.4644, 0.05332, 0.4644, 0.05332, 0.4616, 0.05332, 0.4679, 0.05332, 0.4721, 0.05332, 0.4721, 0.05332, 0.4679, 0.05332, 0.4721, 0.05332, 0.4742, 0.05332, 0.4742, 0.05332, 0.4721, 0.05332, 0.4721, 0.05332, 0.4742, 0.05332, 0.4742, 0.05332, 0.4721, 0.05332, 0.4679, 0.05332, 0.4721, 0.05332, 0.4721, 0.05332, 0.4679, 0.05332, 0.4616, 0.05332, 0.4644, 0.05332, 0.4644, 0.05332, 0.4616, 0.05332, 0.4644, 0.05332, 0.4679, 0.05332, 0.4679, 0.05332, 0.4644, 0.05332, 0.4644, 0.05332, 0.4679, 0.05332, 0.4679, 0.05332, 0.4644, 0.05332, 0.4616, 0.05332, 0.4644, 0.05332, 0.4644, 0.05332, 0.4616, 0.05332, 0.4679, 0.05332, 0.4721, 0.05332, 0.4721, 0.05332, 0.4679, 0.05332, 0.4721, 0.05332, 0.4742, 0.05332, 0.4742, 0.05332, 0.4721, 0.05332, 0.4721, 0.05332, 0.4742, 0.05332, 0.4742, 0.05332, 0.4721, 0.05332, 0.4679, 0.05332, 0.4721, 0.05332, 0.4721, 0.05332, 0.4679, 0.05332, 0.4616, 0.05332, 0.4644, 0.05308, 0.4644, 0.05287, 0.4614, 0.05332, 0.4644, 0.05332, 0.4679, 0.05318, 0.4678, 0.05308, 0.4644, 0.05308, 0.4644, 0.05318, 0.4678, 0.05242, 0.4674, 0.05141, 0.4642, 0.05287, 0.4614, 0.05308, 0.4644, 0.05141, 0.4642, 0.04971, 0.4598, 0.05332, 0.4679, 0.05332, 0.4721, 0.05308, 0.4718, 0.05318, 0.4678, 0.05332, 0.4721, 0.05332, 0.4742, 0.05299, 0.4739, 0.05308, 0.4718, 0.05308, 0.4718, 0.05299, 0.4739, 0.04971, 0.4715, 0.05141, 0.4696, 0.05318, 0.4678, 0.05308, 0.4718, 0.05141, 0.4696, 0.05242, 0.4674, 0.03166, 0.4507, 0.02084, 0.4372, 0.0364, 0.4476, 0.04204, 0.4559, 0.02084, 0.4372, 0.01001, 0.4237, 0.03076, 0.4394, 0.0364, 0.4476, 0.0364, 0.4476, 0.03076, 0.4394, 0.0461, 0.4517, 0.04791, 0.4554, 0.04204, 0.4559, 0.0364, 0.4476, 0.04791, 0.4554, 0.04971, 0.4598, 0.04971, 0.4715, 0.04204, 0.4635, 0.04744, 0.4639, 0.05141, 0.4696, 0.04204, 0.4635, 0.03166, 0.4507, 0.04204, 0.4559, 0.04744, 0.4639, 0.04744, 0.4639, 0.04204, 0.4559, 0.04971, 0.4598, 0.05141, 0.4642, 0.05141, 0.4696, 0.04744, 0.4639, 0.05141, 0.4642, 0.05242, 0.4674, 0.05332, 0.458, 0.05332, 0.4591, 0.05265, 0.4586, 0.05261, 0.4574, 0.05332, 0.4591, 0.05332, 0.4616, 0.05287, 0.4614, 0.05265, 0.4586, 0.05265, 0.4586, 0.05287, 0.4614, 0.04971, 0.4598, 0.04791, 0.4554, 0.05261, 0.4574, 0.05265, 0.4586, 0.04791, 0.4554, 0.0461, 0.4517, 0.05332, 0.458, 0.05332, 0.4591, 0.05332, 0.4591, 0.05332, 0.458, 0.05332, 0.4591, 0.05332, 0.4616, 0.05332, 0.4616, 0.05332, 0.4591, 0.05332, 0.4591, 0.05332, 0.4616, 0.05332, 0.4616, 0.05332, 0.4591, 0.05332, 0.458, 0.05332, 0.4591, 0.05332, 0.4591, 0.05332, 0.458, 0.05332, 0.458, 0.05332, 0.4591, 0.05332, 0.4591, 0.05332, 0.458, 0.05332, 0.4591, 0.05332, 0.4616, 0.05332, 0.4616, 0.05332, 0.4591, 0.05332, 0.4591, 0.05332, 0.4616, 0.05332, 0.4616, 0.05332, 0.4591, 0.05332, 0.458, 0.05332, 0.4591, 0.05332, 0.4591, 0.05332, 0.458, 0.05513, 0.4571, 0.05513, 0.459, 0.05355, 0.4591, 0.05351, 0.4579, 0.05513, 0.459, 0.05513, 0.4616, 0.05355, 0.4616, 0.05355, 0.4591, 0.05355, 0.4591, 0.05355, 0.4616, 0.05332, 0.4616, 0.05332, 0.4591, 0.05351, 0.4579, 0.05355, 0.4591, 0.05332, 0.4591, 0.05332, 0.458, 0.06506, 0.4661, 0.06697, 0.4669, 0.06679, 0.4724, 0.0634, 0.4724, 0.06697, 0.4669, 0.06957, 0.467, 0.06957, 0.4724, 0.06679, 0.4724, 0.06679, 0.4724, 0.06957, 0.4724, 0.06957, 0.4778, 0.06675, 0.4778, 0.0634, 0.4724, 0.06679, 0.4724, 0.06675, 0.4778, 0.06325, 0.4778, 0.05513, 0.4571, 0.05896, 0.4563, 0.05896, 0.4589, 0.05513, 0.459, 0.05896, 0.4563, 0.06415, 0.4562, 0.06415, 0.4589, 0.05896, 0.4589, 0.05896, 0.4589, 0.06415, 0.4589, 0.06415, 0.4616, 0.05896, 0.4616, 0.05513, 0.459, 0.05896, 0.4589, 0.05896, 0.4616, 0.05513, 0.4616, 0.05332, 0.4616, 0.05332, 0.4644, 0.05876, 0.4644, 0.05874, 0.4616, 0.05332, 0.4644, 0.05332, 0.4679, 0.0588, 0.4677, 0.05876, 0.4644, 0.05876, 0.4644, 0.0588, 0.4677, 0.06506, 0.4661, 0.06427, 0.4642, 0.05874, 0.4616, 0.05876, 0.4644, 0.06427, 0.4642, 0.06415, 0.4616, 0.06957, 0.467, 0.06957, 0.4724, 0.07228, 0.4724, 0.07228, 0.467, 0.06957, 0.4724, 0.06957, 0.4778, 0.07228, 0.4778, 0.07228, 0.4724, 0.07228, 0.4724, 0.07228, 0.4778, 0.07498, 0.4778, 0.07498, 0.4724, 0.07228, 0.467, 0.07228, 0.4724, 0.07498, 0.4724, 0.07498, 0.467, 0.05332, 0.4679, 0.05332, 0.4725, 0.05866, 0.4725, 0.0588, 0.4677, 0.05332, 0.4725, 0.05332, 0.4778, 0.05863, 0.4778, 0.05866, 0.4725, 0.05866, 0.4725, 0.05863, 0.4778, 0.06325, 0.4778, 0.0634, 0.4724, 0.0588, 0.4677, 0.05866, 0.4725, 0.0634, 0.4724, 0.06506, 0.4661, 0.05332, 0.4616, 0.05332, 0.4616, 0.05332, 0.4644, 0.05332, 0.4644, 0.05332, 0.4616, 0.05332, 0.4616, 0.05332, 0.4644, 0.05332, 0.4644, 0.05332, 0.4644, 0.05332, 0.4644, 0.05332, 0.4679, 0.05332, 0.4679, 0.05332, 0.4644, 0.05332, 0.4644, 0.05332, 0.4679, 0.05332, 0.4679, 0.05332, 0.4679, 0.05332, 0.4679, 0.05336, 0.4721, 0.05355, 0.4723, 0.05332, 0.4679, 0.05332, 0.4679, 0.05332, 0.4721, 0.05336, 0.4721, 0.05336, 0.4721, 0.05332, 0.4721, 0.05332, 0.4742, 0.05351, 0.4744, 0.05355, 0.4723, 0.05336, 0.4721, 0.05351, 0.4744, 0.05513, 0.476, 0.05332, 0.4616, 0.05332, 0.4616, 0.05332, 0.4644, 0.05332, 0.4644, 0.05332, 0.4616, 0.05332, 0.4616, 0.05332, 0.4644, 0.05332, 0.4644, 0.05332, 0.4644, 0.05332, 0.4644, 0.05332, 0.4679, 0.05332, 0.4679, 0.05332, 0.4644, 0.05332, 0.4644, 0.05332, 0.4679, 0.05332, 0.4679, 0.05332, 0.4679, 0.05332, 0.4679, 0.05332, 0.4721, 0.05332, 0.4721, 0.05332, 0.4679, 0.05332, 0.4679, 0.05332, 0.4721, 0.05332, 0.4721, 0.05332, 0.4721, 0.05332, 0.4721, 0.05332, 0.4742, 0.05332, 0.4742, 0.05332, 0.4721, 0.05332, 0.4721, 0.05332, 0.4742, 0.05332, 0.4742, 0.05332, 0.4616, 0.05332, 0.4616, 0.05332, 0.4644, 0.05332, 0.4644, 0.05332, 0.4616, 0.05332, 0.4616, 0.05332, 0.4644, 0.05332, 0.4644, 0.05332, 0.4644, 0.05332, 0.4644, 0.05332, 0.4679, 0.05332, 0.4679, 0.05332, 0.4644, 0.05332, 0.4644, 0.05332, 0.4679, 0.05332, 0.4679, 0.05332, 0.4679, 0.05332, 0.4679, 0.05332, 0.4721, 0.05332, 0.4721, 0.05332, 0.4679, 0.05332, 0.4679, 0.05332, 0.4721, 0.05332, 0.4721, 0.05332, 0.4721, 0.05332, 0.4721, 0.05332, 0.4742, 0.05332, 0.4742, 0.05332, 0.4721, 0.05332, 0.4721, 0.05332, 0.4742, 0.05332, 0.4742, 0.05332, 0.4616, 0.05332, 0.4616, 0.05332, 0.4644, 0.05332, 0.4644, 0.05332, 0.4616, 0.05332, 0.4616, 0.05332, 0.4644, 0.05332, 0.4644, 0.05332, 0.4644, 0.05332, 0.4644, 0.05332, 0.4679, 0.05332, 0.4679, 0.05332, 0.4644, 0.05332, 0.4644, 0.05332, 0.4679, 0.05332, 0.4679, 0.05332, 0.4679, 0.05332, 0.4679, 0.05325, 0.472, 0.05332, 0.4721, 0.05332, 0.4679, 0.05332, 0.4679, 0.05287, 0.4717, 0.05325, 0.472, 0.05325, 0.472, 0.05287, 0.4717, 0.04971, 0.4715, 0.05299, 0.4739, 0.05332, 0.4721, 0.05325, 0.472, 0.05299, 0.4739, 0.05332, 0.4742, 0.03166, 0.4507, 0.04249, 0.4562, 0.03708, 0.448, 0.02084, 0.4372, 0.04249, 0.4562, 0.05332, 0.4616, 0.05332, 0.4589, 0.03708, 0.448, 0.03708, 0.448, 0.05332, 0.4589, 0.05332, 0.4562, 0.03166, 0.4399, 0.02084, 0.4372, 0.03708, 0.448, 0.03166, 0.4399, 0.01001, 0.4237, 0.05332, 0.4778, 0.05332, 0.4724, 0.04791, 0.4643, 0.04249, 0.4643, 0.05332, 0.4724, 0.05332, 0.467, 0.05332, 0.4643, 0.04791, 0.4643, 0.04791, 0.4643, 0.05332, 0.4643, 0.05332, 0.4616, 0.04249, 0.4562, 0.04249, 0.4643, 0.04791, 0.4643, 0.04249, 0.4562, 0.03166, 0.4507, 0.05332, 0.458, 0.05261, 0.4574, 0.05317, 0.459, 0.05332, 0.4591, 0.05261, 0.4574, 0.0461, 0.4517, 0.05242, 0.4583, 0.05317, 0.459, 0.05317, 0.459, 0.05242, 0.4583, 0.05332, 0.4616, 0.05332, 0.4616, 0.05332, 0.4591, 0.05317, 0.459, 0.05332, 0.4616, 0.05332, 0.4616, 0.05332, 0.458, 0.05332, 0.458, 0.05332, 0.4591, 0.05332, 0.4591, 0.05332, 0.458, 0.05332, 0.458, 0.05332, 0.4591, 0.05332, 0.4591, 0.05332, 0.4591, 0.05332, 0.4591, 0.05332, 0.4616, 0.05332, 0.4616, 0.05332, 0.4591, 0.05332, 0.4591, 0.05332, 0.4616, 0.05332, 0.4616, 0.05332, 0.458, 0.05332, 0.458, 0.05332, 0.4591, 0.05332, 0.4591, 0.05332, 0.458, 0.05332, 0.458, 0.05332, 0.4591, 0.05332, 0.4591, 0.05332, 0.4591, 0.05332, 0.4591, 0.05332, 0.4616, 0.05332, 0.4616, 0.05332, 0.4591, 0.05332, 0.4591, 0.05332, 0.4616, 0.05332, 0.4616, 0.05513, 0.4571, 0.05351, 0.4579, 0.05336, 0.4591, 0.05355, 0.459, 0.05351, 0.4579, 0.05332, 0.458, 0.05332, 0.4591, 0.05336, 0.4591, 0.05336, 0.4591, 0.05332, 0.4591, 0.05332, 0.4616, 0.05332, 0.4616, 0.05355, 0.459, 0.05336, 0.4591, 0.05332, 0.4616, 0.05332, 0.4616, 0.06506, 0.4661, 0.0634, 0.4724, 0.06679, 0.4724, 0.06697, 0.4669, 0.0634, 0.4724, 0.06325, 0.4778, 0.06675, 0.4778, 0.06679, 0.4724, 0.06679, 0.4724, 0.06675, 0.4778, 0.06957, 0.4778, 0.06957, 0.4724, 0.06697, 0.4669, 0.06679, 0.4724, 0.06957, 0.4724, 0.06957, 0.467, 0.05332, 0.4562, 0.05332, 0.4589, 0.05874, 0.4589, 0.05874, 0.4562, 0.05332, 0.4589, 0.05332, 0.4616, 0.05874, 0.4616, 0.05874, 0.4589, 0.05874, 0.4589, 0.05874, 0.4616, 0.06415, 0.4616, 0.06415, 0.4589, 0.05874, 0.4562, 0.05874, 0.4589, 0.06415, 0.4589, 0.06415, 0.4562, 0.05332, 0.4616, 0.05332, 0.4644, 0.05876, 0.4644, 0.05874, 0.4616, 0.05332, 0.4644, 0.05332, 0.4679, 0.0588, 0.4677, 0.05876, 0.4644, 0.05876, 0.4644, 0.0588, 0.4677, 0.06506, 0.4661, 0.06427, 0.4642, 0.05874, 0.4616, 0.05876, 0.4644, 0.06427, 0.4642, 0.06415, 0.4616, 0.06957, 0.467, 0.06957, 0.4724, 0.07228, 0.4724, 0.07228, 0.467, 0.06957, 0.4724, 0.06957, 0.4778, 0.07228, 0.4778, 0.07228, 0.4724, 0.07228, 0.4724, 0.07228, 0.4778, 0.07498, 0.4778, 0.07498, 0.4724, 0.07228, 0.467, 0.07228, 0.4724, 0.07498, 0.4724, 0.07498, 0.467, 0.05332, 0.4679, 0.05332, 0.4725, 0.05866, 0.4725, 0.0588, 0.4677, 0.05332, 0.4725, 0.05332, 0.4778, 0.05863, 0.4778, 0.05866, 0.4725, 0.05866, 0.4725, 0.05863, 0.4778, 0.06325, 0.4778, 0.0634, 0.4724, 0.0588, 0.4677, 0.05866, 0.4725, 0.0634, 0.4724, 0.06506, 0.4661, 0.05332, 0.4616, 0.05332, 0.4616, 0.05332, 0.4644, 0.05332, 0.4644, 0.05332, 0.4616, 0.05332, 0.4616, 0.05332, 0.4644, 0.05332, 0.4644, 0.05332, 0.4644, 0.05332, 0.4644, 0.05332, 0.4679, 0.05332, 0.4679, 0.05332, 0.4644, 0.05332, 0.4644, 0.05332, 0.4679, 0.05332, 0.4679, 0.05332, 0.4679, 0.05332, 0.4679, 0.05336, 0.4721, 0.05355, 0.4723, 0.05332, 0.4679, 0.05332, 0.4679, 0.05332, 0.4721, 0.05336, 0.4721, 0.05336, 0.4721, 0.05332, 0.4721, 0.05332, 0.4742, 0.05351, 0.4744, 0.05355, 0.4723, 0.05336, 0.4721, 0.05351, 0.4744, 0.05513, 0.476, 0.05332, 0.4616, 0.05332, 0.4616, 0.05332, 0.4644, 0.05332, 0.4644, 0.05332, 0.4616, 0.05332, 0.4616, 0.05332, 0.4644, 0.05332, 0.4644, 0.05332, 0.4644, 0.05332, 0.4644, 0.05332, 0.4679, 0.05332, 0.4679, 0.05332, 0.4644, 0.05332, 0.4644, 0.05332, 0.4679, 0.05332, 0.4679, 0.05332, 0.4679, 0.05332, 0.4679, 0.05332, 0.4721, 0.05332, 0.4721, 0.05332, 0.4679, 0.05332, 0.4679, 0.05332, 0.4721, 0.05332, 0.4721, 0.05332, 0.4721, 0.05332, 0.4721, 0.05332, 0.4742, 0.05332, 0.4742, 0.05332, 0.4721, 0.05332, 0.4721, 0.05332, 0.4742, 0.05332, 0.4742, 0.05332, 0.4616, 0.05332, 0.4616, 0.05332, 0.4644, 0.05332, 0.4644, 0.05332, 0.4616, 0.05332, 0.4616, 0.05332, 0.4644, 0.05332, 0.4644, 0.05332, 0.4644, 0.05332, 0.4644, 0.05332, 0.4679, 0.05332, 0.4679, 0.05332, 0.4644, 0.05332, 0.4644, 0.05332, 0.4679, 0.05332, 0.4679, 0.05332, 0.4679, 0.05332, 0.4679, 0.05332, 0.4721, 0.05332, 0.4721, 0.05332, 0.4679, 0.05332, 0.4679, 0.05332, 0.4721, 0.05332, 0.4721, 0.05332, 0.4721, 0.05332, 0.4721, 0.05332, 0.4742, 0.05332, 0.4742, 0.05332, 0.4721, 0.05332, 0.4721, 0.05332, 0.4742, 0.05332, 0.4742, 0.05332, 0.4616, 0.05332, 0.4616, 0.05332, 0.4644, 0.05332, 0.4644, 0.05332, 0.4616, 0.05332, 0.4616, 0.05332, 0.4644, 0.05332, 0.4644, 0.05332, 0.4644, 0.05332, 0.4644, 0.05332, 0.4679, 0.05332, 0.4679, 0.05332, 0.4644, 0.05332, 0.4644, 0.05332, 0.4679, 0.05332, 0.4679, 0.05332, 0.4679, 0.05332, 0.4679, 0.05325, 0.472, 0.05332, 0.4721, 0.05332, 0.4679, 0.05332, 0.4679, 0.05287, 0.4717, 0.05325, 0.472, 0.05325, 0.472, 0.05287, 0.4717, 0.04971, 0.4715, 0.05299, 0.4739, 0.05332, 0.4721, 0.05325, 0.472, 0.05299, 0.4739, 0.05332, 0.4742, 0.03166, 0.4507, 0.04249, 0.4562, 0.03708, 0.448, 0.02084, 0.4372, 0.04249, 0.4562, 0.05332, 0.4616, 0.05332, 0.4589, 0.03708, 0.448, 0.03708, 0.448, 0.05332, 0.4589, 0.05332, 0.4562, 0.03166, 0.4399, 0.02084, 0.4372, 0.03708, 0.448, 0.03166, 0.4399, 0.01001, 0.4237, 0.05332, 0.4778, 0.05332, 0.4724, 0.04791, 0.4643, 0.04249, 0.4643, 0.05332, 0.4724, 0.05332, 0.467, 0.05332, 0.4643, 0.04791, 0.4643, 0.04791, 0.4643, 0.05332, 0.4643, 0.05332, 0.4616, 0.04249, 0.4562, 0.04249, 0.4643, 0.04791, 0.4643, 0.04249, 0.4562, 0.03166, 0.4507, 0.05332, 0.458, 0.05261, 0.4574, 0.05317, 0.459, 0.05332, 0.4591, 0.05261, 0.4574, 0.0461, 0.4517, 0.05242, 0.4583, 0.05317, 0.459, 0.05317, 0.459, 0.05242, 0.4583, 0.05332, 0.4616, 0.05332, 0.4616, 0.05332, 0.4591, 0.05317, 0.459, 0.05332, 0.4616, 0.05332, 0.4616, 0.05332, 0.458, 0.05332, 0.458, 0.05332, 0.4591, 0.05332, 0.4591, 0.05332, 0.458, 0.05332, 0.458, 0.05332, 0.4591, 0.05332, 0.4591, 0.05332, 0.4591, 0.05332, 0.4591, 0.05332, 0.4616, 0.05332, 0.4616, 0.05332, 0.4591, 0.05332, 0.4591, 0.05332, 0.4616, 0.05332, 0.4616, 0.05332, 0.458, 0.05332, 0.458, 0.05332, 0.4591, 0.05332, 0.4591, 0.05332, 0.458, 0.05332, 0.458, 0.05332, 0.4591, 0.05332, 0.4591, 0.05332, 0.4591, 0.05332, 0.4591, 0.05332, 0.4616, 0.05332, 0.4616, 0.05332, 0.4591, 0.05332, 0.4591, 0.05332, 0.4616, 0.05332, 0.4616, 0.05513, 0.4571, 0.05351, 0.4579, 0.05336, 0.4591, 0.05355, 0.459, 0.05351, 0.4579, 0.05332, 0.458, 0.05332, 0.4591, 0.05336, 0.4591, 0.05336, 0.4591, 0.05332, 0.4591, 0.05332, 0.4616, 0.05332, 0.4616, 0.05355, 0.459, 0.05336, 0.4591, 0.05332, 0.4616, 0.05332, 0.4616, 0.06506, 0.4661, 0.0634, 0.4724, 0.06679, 0.4724, 0.06697, 0.4669, 0.0634, 0.4724, 0.06325, 0.4778, 0.06675, 0.4778, 0.06679, 0.4724, 0.06679, 0.4724, 0.06675, 0.4778, 0.06957, 0.4778, 0.06957, 0.4724, 0.06697, 0.4669, 0.06679, 0.4724, 0.06957, 0.4724, 0.06957, 0.467, 0.05332, 0.4562, 0.05332, 0.4589, 0.05874, 0.4589, 0.05874, 0.4562, 0.05332, 0.4589, 0.05332, 0.4616, 0.05874, 0.4616, 0.05874, 0.4589, 0.05874, 0.4589, 0.05874, 0.4616, 0.06415, 0.4616, 0.06415, 0.4589, 0.05874, 0.4562, 0.05874, 0.4589, 0.06415, 0.4589, 0.06415, 0.4562, 0.05513, 0.4616, 0.05896, 0.4616, 0.05898, 0.4644, 0.05513, 0.4644, 0.05896, 0.4616, 0.06415, 0.4616, 0.06427, 0.4642, 0.05898, 0.4644, 0.05898, 0.4644, 0.06427, 0.4642, 0.06506, 0.4661, 0.05902, 0.4677, 0.05513, 0.4644, 0.05898, 0.4644, 0.05902, 0.4677, 0.05513, 0.4679, 0.06957, 0.467, 0.07228, 0.467, 0.07228, 0.4724, 0.06957, 0.4724, 0.07228, 0.467, 0.07498, 0.467, 0.07498, 0.4724, 0.07228, 0.4724, 0.07228, 0.4724, 0.07498, 0.4724, 0.07498, 0.4778, 0.07228, 0.4778, 0.06957, 0.4724, 0.07228, 0.4724, 0.07228, 0.4778, 0.06957, 0.4778, 0.05513, 0.4679, 0.05902, 0.4677, 0.05889, 0.4724, 0.05513, 0.4723, 0.05902, 0.4677, 0.06506, 0.4661, 0.0634, 0.4724, 0.05889, 0.4724, 0.05889, 0.4724, 0.0634, 0.4724, 0.06325, 0.4778, 0.05885, 0.4776, 0.05513, 0.4723, 0.05889, 0.4724, 0.05885, 0.4776, 0.05513, 0.476, 0.05513, 0.4616, 0.05513, 0.4644, 0.05355, 0.4644, 0.05355, 0.4616, 0.05513, 0.4644, 0.05513, 0.4679, 0.05355, 0.4679, 0.05355, 0.4644, 0.05355, 0.4644, 0.05355, 0.4679, 0.05332, 0.4679, 0.05332, 0.4644, 0.05355, 0.4616, 0.05355, 0.4644, 0.05332, 0.4644, 0.05332, 0.4616, 0.05513, 0.4679, 0.05513, 0.4723, 0.05355, 0.4721, 0.05355, 0.4679, 0.05513, 0.4723, 0.05513, 0.476, 0.05351, 0.4744, 0.05355, 0.4721, 0.05355, 0.4721, 0.05351, 0.4744, 0.05332, 0.4742, 0.05332, 0.4721, 0.05355, 0.4679, 0.05355, 0.4721, 0.05332, 0.4721, 0.05332, 0.4679, 0.05332, 0.4616, 0.05332, 0.4644, 0.05332, 0.4644, 0.05332, 0.4616, 0.05332, 0.4644, 0.05332, 0.4679, 0.05332, 0.4679, 0.05332, 0.4644, 0.05332, 0.4644, 0.05332, 0.4679, 0.05332, 0.4679, 0.05332, 0.4644, 0.05332, 0.4616, 0.05332, 0.4644, 0.05332, 0.4644, 0.05332, 0.4616, 0.05332, 0.4679, 0.05332, 0.4721, 0.05332, 0.4721, 0.05332, 0.4679, 0.05332, 0.4721, 0.05332, 0.4742, 0.05332, 0.4742, 0.05332, 0.4721, 0.05332, 0.4721, 0.05332, 0.4742, 0.05332, 0.4742, 0.05332, 0.4721, 0.05332, 0.4679, 0.05332, 0.4721, 0.05332, 0.4721, 0.05332, 0.4679, 0.05332, 0.4616, 0.05332, 0.4644, 0.05332, 0.4644, 0.05332, 0.4616, 0.05332, 0.4644, 0.05332, 0.4679, 0.05332, 0.4679, 0.05332, 0.4644, 0.05332, 0.4644, 0.05332, 0.4679, 0.05332, 0.4679, 0.05332, 0.4644, 0.05332, 0.4616, 0.05332, 0.4644, 0.05332, 0.4644, 0.05332, 0.4616, 0.05332, 0.4679, 0.05332, 0.4721, 0.05332, 0.4721, 0.05332, 0.4679, 0.05332, 0.4721, 0.05332, 0.4742, 0.05332, 0.4742, 0.05332, 0.4721, 0.05332, 0.4721, 0.05332, 0.4742, 0.05332, 0.4742, 0.05332, 0.4721, 0.05332, 0.4679, 0.05332, 0.4721, 0.05332, 0.4721, 0.05332, 0.4679, 0.05332, 0.4616, 0.05332, 0.4644, 0.05308, 0.4644, 0.05287, 0.4614, 0.05332, 0.4644, 0.05332, 0.4679, 0.05318, 0.4678, 0.05308, 0.4644, 0.05308, 0.4644, 0.05318, 0.4678, 0.05242, 0.4674, 0.05141, 0.4642, 0.05287, 0.4614, 0.05308, 0.4644, 0.05141, 0.4642, 0.04971, 0.4598, 0.05332, 0.4679, 0.05332, 0.4721, 0.05308, 0.4718, 0.05318, 0.4678, 0.05332, 0.4721, 0.05332, 0.4742, 0.05299, 0.4739, 0.05308, 0.4718, 0.05308, 0.4718, 0.05299, 0.4739, 0.04971, 0.4715, 0.05141, 0.4696, 0.05318, 0.4678, 0.05308, 0.4718, 0.05141, 0.4696, 0.05242, 0.4674, 0.03166, 0.4507, 0.02084, 0.4372, 0.0364, 0.4476, 0.04204, 0.4559, 0.02084, 0.4372, 0.01001, 0.4237, 0.03076, 0.4394, 0.0364, 0.4476, 0.0364, 0.4476, 0.03076, 0.4394, 0.0461, 0.4517, 0.04791, 0.4554, 0.04204, 0.4559, 0.0364, 0.4476, 0.04791, 0.4554, 0.04971, 0.4598, 0.04971, 0.4715, 0.04204, 0.4635, 0.04744, 0.4639, 0.05141, 0.4696, 0.04204, 0.4635, 0.03166, 0.4507, 0.04204, 0.4559, 0.04744, 0.4639, 0.04744, 0.4639, 0.04204, 0.4559, 0.04971, 0.4598, 0.05141, 0.4642, 0.05141, 0.4696, 0.04744, 0.4639, 0.05141, 0.4642, 0.05242, 0.4674, 0.05332, 0.458, 0.05332, 0.4591, 0.05265, 0.4586, 0.05261, 0.4574, 0.05332, 0.4591, 0.05332, 0.4616, 0.05287, 0.4614, 0.05265, 0.4586, 0.05265, 0.4586, 0.05287, 0.4614, 0.04971, 0.4598, 0.04791, 0.4554, 0.05261, 0.4574, 0.05265, 0.4586, 0.04791, 0.4554, 0.0461, 0.4517, 0.05332, 0.458, 0.05332, 0.4591, 0.05332, 0.4591, 0.05332, 0.458, 0.05332, 0.4591, 0.05332, 0.4616, 0.05332, 0.4616, 0.05332, 0.4591, 0.05332, 0.4591, 0.05332, 0.4616, 0.05332, 0.4616, 0.05332, 0.4591, 0.05332, 0.458, 0.05332, 0.4591, 0.05332, 0.4591, 0.05332, 0.458, 0.05332, 0.458, 0.05332, 0.4591, 0.05332, 0.4591, 0.05332, 0.458, 0.05332, 0.4591, 0.05332, 0.4616, 0.05332, 0.4616, 0.05332, 0.4591, 0.05332, 0.4591, 0.05332, 0.4616, 0.05332, 0.4616, 0.05332, 0.4591, 0.05332, 0.458, 0.05332, 0.4591, 0.05332, 0.4591, 0.05332, 0.458, 0.05513, 0.4571, 0.05513, 0.459, 0.05355, 0.4591, 0.05351, 0.4579, 0.05513, 0.459, 0.05513, 0.4616, 0.05355, 0.4616, 0.05355, 0.4591, 0.05355, 0.4591, 0.05355, 0.4616, 0.05332, 0.4616, 0.05332, 0.4591, 0.05351, 0.4579, 0.05355, 0.4591, 0.05332, 0.4591, 0.05332, 0.458, 0.06506, 0.4661, 0.06697, 0.4669, 0.06679, 0.4724, 0.0634, 0.4724, 0.06697, 0.4669, 0.06957, 0.467, 0.06957, 0.4724, 0.06679, 0.4724, 0.06679, 0.4724, 0.06957, 0.4724, 0.06957, 0.4778, 0.06675, 0.4778, 0.0634, 0.4724, 0.06679, 0.4724, 0.06675, 0.4778, 0.06325, 0.4778, 0.05513, 0.4571, 0.05896, 0.4563, 0.05896, 0.4589, 0.05513, 0.459, 0.05896, 0.4563, 0.06415, 0.4562, 0.06415, 0.4589, 0.05896, 0.4589, 0.05896, 0.4589, 0.06415, 0.4589, 0.06415, 0.4616, 0.05896, 0.4616, 0.05513, 0.459, 0.05896, 0.4589, 0.05896, 0.4616, 0.05513, 0.4616, 0.6454, 0.8197, 0.6516, 0.8199, 0.6516, 0.825, 0.6454, 0.825, 0.6516, 0.8199, 0.6572, 0.8214, 0.6572, 0.8252, 0.6516, 0.825, 0.6516, 0.825, 0.6572, 0.8252, 0.6572, 0.8303, 0.6516, 0.8303, 0.6454, 0.825, 0.6516, 0.825, 0.6516, 0.8303, 0.6454, 0.8303, 0.6454, 0.8409, 0.6516, 0.8409, 0.6516, 0.8462, 0.6454, 0.8462, 0.6516, 0.8409, 0.6572, 0.8409, 0.6572, 0.8462, 0.6516, 0.8462, 0.6516, 0.8462, 0.6572, 0.8462, 0.6572, 0.8515, 0.6516, 0.8515, 0.6454, 0.8462, 0.6516, 0.8462, 0.6516, 0.8515, 0.6454, 0.8515, 0.6175, 0.8515, 0.6228, 0.8515, 0.6228, 0.8568, 0.6175, 0.8568, 0.6228, 0.8515, 0.6281, 0.8515, 0.6281, 0.8568, 0.6228, 0.8568, 0.6228, 0.8568, 0.6281, 0.8568, 0.6281, 0.8621, 0.6228, 0.8621, 0.6175, 0.8568, 0.6228, 0.8568, 0.6228, 0.8621, 0.6175, 0.8621, 0.6454, 0.8303, 0.6516, 0.8303, 0.6516, 0.8356, 0.6454, 0.8356, 0.6516, 0.8303, 0.6572, 0.8303, 0.6572, 0.8356, 0.6516, 0.8356, 0.6516, 0.8356, 0.6572, 0.8356, 0.6572, 0.8409, 0.6516, 0.8409, 0.6454, 0.8356, 0.6516, 0.8356, 0.6516, 0.8409, 0.6454, 0.8409, 0.6572, 0.8303, 0.6572, 0.8252, 0.6596, 0.8254, 0.6596, 0.8303, 0.6572, 0.8252, 0.6572, 0.8214, 0.6597, 0.8231, 0.6596, 0.8254, 0.6596, 0.8254, 0.6597, 0.8231, 0.66, 0.8232, 0.66, 0.8254, 0.6596, 0.8303, 0.6596, 0.8254, 0.66, 0.8254, 0.66, 0.8303, 0.6572, 0.8603, 0.6572, 0.8566, 0.6596, 0.8564, 0.6597, 0.8587, 0.6572, 0.8566, 0.6572, 0.8515, 0.6596, 0.8515, 0.6596, 0.8564, 0.6596, 0.8564, 0.6596, 0.8515, 0.66, 0.8515, 0.66, 0.8563, 0.6597, 0.8587, 0.6596, 0.8564, 0.66, 0.8563, 0.66, 0.8585, 0.6281, 0.8515, 0.6332, 0.8513, 0.6333, 0.8567, 0.6281, 0.8568, 0.6332, 0.8513, 0.637, 0.8497, 0.6377, 0.8566, 0.6333, 0.8567, 0.6333, 0.8567, 0.6377, 0.8566, 0.6378, 0.8621, 0.6333, 0.8621, 0.6281, 0.8568, 0.6333, 0.8567, 0.6333, 0.8621, 0.6281, 0.8621, 0.6454, 0.8515, 0.6516, 0.8515, 0.6516, 0.8567, 0.6454, 0.8568, 0.6516, 0.8515, 0.6572, 0.8515, 0.6572, 0.8566, 0.6516, 0.8567, 0.6516, 0.8567, 0.6572, 0.8566, 0.6572, 0.8603, 0.6516, 0.8619, 0.6454, 0.8568, 0.6516, 0.8567, 0.6516, 0.8619, 0.6454, 0.8621, 0.66, 0.8409, 0.66, 0.8356, 0.66, 0.8356, 0.66, 0.8409, 0.66, 0.8356, 0.66, 0.8303, 0.66, 0.8303, 0.66, 0.8356, 0.66, 0.8356, 0.66, 0.8303, 0.66, 0.8303, 0.66, 0.8356, 0.66, 0.8409, 0.66, 0.8356, 0.66, 0.8356, 0.66, 0.8409, 0.66, 0.8515, 0.66, 0.8462, 0.66, 0.8461, 0.6601, 0.8513, 0.66, 0.8462, 0.66, 0.8409, 0.66, 0.8409, 0.66, 0.8461, 0.66, 0.8461, 0.66, 0.8409, 0.66, 0.8409, 0.6602, 0.846, 0.6601, 0.8513, 0.66, 0.8461, 0.6602, 0.846, 0.6617, 0.8497, 0.6572, 0.8515, 0.6572, 0.8462, 0.6596, 0.8462, 0.6596, 0.8515, 0.6572, 0.8462, 0.6572, 0.8409, 0.6596, 0.8409, 0.6596, 0.8462, 0.6596, 0.8462, 0.6596, 0.8409, 0.66, 0.8409, 0.66, 0.8462, 0.6596, 0.8515, 0.6596, 0.8462, 0.66, 0.8462, 0.66, 0.8515, 0.6572, 0.8409, 0.6572, 0.8356, 0.6596, 0.8356, 0.6596, 0.8409, 0.6572, 0.8356, 0.6572, 0.8303, 0.6596, 0.8303, 0.6596, 0.8356, 0.6596, 0.8356, 0.6596, 0.8303, 0.66, 0.8303, 0.66, 0.8356, 0.6596, 0.8409, 0.6596, 0.8356, 0.66, 0.8356, 0.66, 0.8409, 0.6617, 0.8497, 0.6655, 0.8513, 0.6655, 0.8567, 0.6617, 0.8564, 0.6655, 0.8513, 0.6706, 0.8515, 0.6706, 0.8568, 0.6655, 0.8567, 0.6655, 0.8567, 0.6706, 0.8568, 0.6706, 0.8621, 0.6655, 0.8619, 0.6617, 0.8564, 0.6655, 0.8567, 0.6655, 0.8619, 0.6617, 0.8603, 0.6706, 0.8515, 0.6759, 0.8515, 0.6759, 0.8568, 0.6706, 0.8568, 0.6759, 0.8515, 0.6812, 0.8515, 0.6812, 0.8568, 0.6759, 0.8568, 0.6759, 0.8568, 0.6812, 0.8568, 0.6812, 0.8621, 0.6759, 0.8621, 0.6706, 0.8568, 0.6759, 0.8568, 0.6759, 0.8621, 0.6706, 0.8621, 0.66, 0.8303, 0.66, 0.8254, 0.66, 0.8254, 0.66, 0.8303, 0.66, 0.8254, 0.66, 0.8232, 0.66, 0.8232, 0.66, 0.8254, 0.66, 0.8254, 0.66, 0.8232, 0.66, 0.8232, 0.66, 0.8254, 0.66, 0.8303, 0.66, 0.8254, 0.66, 0.8254, 0.66, 0.8303, 0.66, 0.8585, 0.66, 0.8563, 0.6602, 0.8563, 0.6601, 0.8587, 0.66, 0.8563, 0.66, 0.8515, 0.6601, 0.8513, 0.6602, 0.8563, 0.6602, 0.8563, 0.6601, 0.8513, 0.6617, 0.8497, 0.6617, 0.8564, 0.6601, 0.8587, 0.6602, 0.8563, 0.6617, 0.8564, 0.6617, 0.8603, 0.637, 0.8497, 0.6411, 0.8513, 0.6412, 0.8567, 0.6377, 0.8566, 0.6411, 0.8513, 0.6454, 0.8515, 0.6454, 0.8568, 0.6412, 0.8567, 0.6412, 0.8567, 0.6454, 0.8568, 0.6454, 0.8621, 0.6412, 0.8621, 0.6377, 0.8566, 0.6412, 0.8567, 0.6412, 0.8621, 0.6378, 0.8621, 0.6387, 0.8303, 0.6413, 0.8303, 0.6413, 0.8356, 0.6387, 0.8356, 0.6413, 0.8303, 0.6454, 0.8303, 0.6454, 0.8356, 0.6413, 0.8356, 0.6413, 0.8356, 0.6454, 0.8356, 0.6454, 0.8409, 0.6413, 0.8409, 0.6387, 0.8356, 0.6413, 0.8356, 0.6413, 0.8409, 0.6387, 0.8409, 0.6387, 0.8409, 0.6413, 0.8409, 0.6413, 0.8461, 0.6385, 0.846, 0.6413, 0.8409, 0.6454, 0.8409, 0.6454, 0.8462, 0.6413, 0.8461, 0.6413, 0.8461, 0.6454, 0.8462, 0.6454, 0.8515, 0.6411, 0.8513, 0.6385, 0.846, 0.6413, 0.8461, 0.6411, 0.8513, 0.637, 0.8497, 0.6387, 0.8197, 0.6413, 0.8197, 0.6413, 0.825, 0.6387, 0.825, 0.6413, 0.8197, 0.6454, 0.8197, 0.6454, 0.825, 0.6413, 0.825, 0.6413, 0.825, 0.6454, 0.825, 0.6454, 0.8303, 0.6413, 0.8303, 0.6387, 0.825, 0.6413, 0.825, 0.6413, 0.8303, 0.6387, 0.8303, 0.6454, 0.8197, 0.6454, 0.825, 0.6519, 0.825, 0.6519, 0.8197, 0.6454, 0.825, 0.6454, 0.8303, 0.6519, 0.8303, 0.6519, 0.825, 0.6519, 0.825, 0.6519, 0.8303, 0.66, 0.8303, 0.66, 0.825, 0.6519, 0.8197, 0.6519, 0.825, 0.66, 0.825, 0.66, 0.8197, 0.6454, 0.8409, 0.6454, 0.8462, 0.6519, 0.8462, 0.6519, 0.8409, 0.6454, 0.8462, 0.6454, 0.8515, 0.6519, 0.8515, 0.6519, 0.8462, 0.6519, 0.8462, 0.6519, 0.8515, 0.66, 0.8515, 0.66, 0.8462, 0.6519, 0.8409, 0.6519, 0.8462, 0.66, 0.8462, 0.66, 0.8409, 0.6175, 0.8515, 0.6175, 0.8568, 0.6228, 0.8568, 0.6228, 0.8515, 0.6175, 0.8568, 0.6175, 0.8621, 0.6228, 0.8621, 0.6228, 0.8568, 0.6228, 0.8568, 0.6228, 0.8621, 0.6281, 0.8621, 0.6281, 0.8568, 0.6228, 0.8515, 0.6228, 0.8568, 0.6281, 0.8568, 0.6281, 0.8515, 0.6454, 0.8303, 0.6454, 0.8356, 0.6519, 0.8356, 0.6519, 0.8303, 0.6454, 0.8356, 0.6454, 0.8409, 0.6519, 0.8409, 0.6519, 0.8356, 0.6519, 0.8356, 0.6519, 0.8409, 0.66, 0.8409, 0.66, 0.8356, 0.6519, 0.8303, 0.6519, 0.8356, 0.66, 0.8356, 0.66, 0.8303, 0.66, 0.8303, 0.66, 0.8303, 0.6599, 0.8254, 0.6596, 0.8252, 0.66, 0.8303, 0.66, 0.8303, 0.66, 0.8254, 0.6599, 0.8254, 0.6599, 0.8254, 0.66, 0.8254, 0.66, 0.8232, 0.6597, 0.8231, 0.6596, 0.8252, 0.6599, 0.8254, 0.6597, 0.8231, 0.6572, 0.8214, 0.6572, 0.8603, 0.6597, 0.8587, 0.6599, 0.8564, 0.6596, 0.8566, 0.6597, 0.8587, 0.66, 0.8585, 0.66, 0.8563, 0.6599, 0.8564, 0.6599, 0.8564, 0.66, 0.8563, 0.66, 0.8515, 0.66, 0.8515, 0.6596, 0.8566, 0.6599, 0.8564, 0.66, 0.8515, 0.66, 0.8515, 0.6281, 0.8515, 0.6281, 0.8568, 0.6333, 0.8567, 0.6332, 0.8513, 0.6281, 0.8568, 0.6281, 0.8621, 0.6333, 0.8621, 0.6333, 0.8567, 0.6333, 0.8567, 0.6333, 0.8621, 0.6378, 0.8621, 0.6377, 0.8566, 0.6332, 0.8513, 0.6333, 0.8567, 0.6377, 0.8566, 0.637, 0.8497, 0.6454, 0.8515, 0.6454, 0.8568, 0.6519, 0.8568, 0.6519, 0.8515, 0.6454, 0.8568, 0.6454, 0.8621, 0.6519, 0.8621, 0.6519, 0.8568, 0.6519, 0.8568, 0.6519, 0.8621, 0.66, 0.8621, 0.66, 0.8568, 0.6519, 0.8515, 0.6519, 0.8568, 0.66, 0.8568, 0.66, 0.8515, 0.66, 0.8409, 0.66, 0.8409, 0.66, 0.8356, 0.66, 0.8356, 0.66, 0.8409, 0.66, 0.8409, 0.66, 0.8356, 0.66, 0.8356, 0.66, 0.8356, 0.66, 0.8356, 0.66, 0.8303, 0.66, 0.8303, 0.66, 0.8356, 0.66, 0.8356, 0.66, 0.8303, 0.66, 0.8303, 0.66, 0.8515, 0.66, 0.8515, 0.66, 0.8462, 0.66, 0.8462, 0.66, 0.8515, 0.66, 0.8515, 0.66, 0.8462, 0.66, 0.8462, 0.66, 0.8462, 0.66, 0.8462, 0.66, 0.8409, 0.66, 0.8409, 0.66, 0.8462, 0.66, 0.8462, 0.66, 0.8409, 0.66, 0.8409, 0.66, 0.8515, 0.66, 0.8515, 0.66, 0.8462, 0.66, 0.8462, 0.66, 0.8515, 0.66, 0.8515, 0.66, 0.8462, 0.66, 0.8462, 0.66, 0.8462, 0.66, 0.8462, 0.66, 0.8409, 0.66, 0.8409, 0.66, 0.8356, 0.66, 0.8409, 0.66, 0.8409, 0.66, 0.8356, 0.66, 0.8409, 0.66, 0.8409, 0.66, 0.8356, 0.66, 0.8356, 0.66, 0.8356, 0.66, 0.8356, 0.66, 0.8303, 0.66, 0.8303, 0.66, 0.8356, 0.66, 0.8356, 0.66, 0.8303, 0.66, 0.8303, 0.66, 0.8515, 0.66, 0.8568, 0.6653, 0.8568, 0.6653, 0.8515, 0.66, 0.8568, 0.66, 0.8621, 0.6653, 0.8621, 0.6653, 0.8568, 0.6653, 0.8568, 0.6653, 0.8621, 0.6706, 0.8621, 0.6706, 0.8568, 0.6653, 0.8515, 0.6653, 0.8568, 0.6706, 0.8568, 0.6706, 0.8515, 0.6706, 0.8515, 0.6706, 0.8568, 0.6759, 0.8568, 0.6759, 0.8515, 0.6706, 0.8568, 0.6706, 0.8621, 0.6759, 0.8621, 0.6759, 0.8568, 0.6759, 0.8568, 0.6759, 0.8621, 0.6812, 0.8621, 0.6812, 0.8568, 0.6759, 0.8515, 0.6759, 0.8568, 0.6812, 0.8568, 0.6812, 0.8515, 0.66, 0.8303, 0.66, 0.8303, 0.66, 0.8254, 0.66, 0.8254, 0.66, 0.8303, 0.66, 0.8303, 0.66, 0.8254, 0.66, 0.8254, 0.66, 0.8254, 0.66, 0.8254, 0.66, 0.8232, 0.66, 0.8232, 0.66, 0.8254, 0.66, 0.8254, 0.66, 0.8232, 0.66, 0.8232, 0.66, 0.8585, 0.6601, 0.8587, 0.66, 0.8564, 0.66, 0.8563, 0.6601, 0.8587, 0.6617, 0.8603, 0.6602, 0.8566, 0.66, 0.8564, 0.66, 0.8564, 0.6602, 0.8566, 0.66, 0.8515, 0.66, 0.8515, 0.66, 0.8563, 0.66, 0.8564, 0.66, 0.8515, 0.66, 0.8515, 0.637, 0.8497, 0.6377, 0.8566, 0.6412, 0.8567, 0.6411, 0.8513, 0.6377, 0.8566, 0.6378, 0.8621, 0.6412, 0.8621, 0.6412, 0.8567, 0.6412, 0.8567, 0.6412, 0.8621, 0.6454, 0.8621, 0.6454, 0.8568, 0.6411, 0.8513, 0.6412, 0.8567, 0.6454, 0.8568, 0.6454, 0.8515, 0.6387, 0.8303, 0.6387, 0.8356, 0.6413, 0.8356, 0.6413, 0.8303, 0.6387, 0.8356, 0.6387, 0.8409, 0.6413, 0.8409, 0.6413, 0.8356, 0.6413, 0.8356, 0.6413, 0.8409, 0.6454, 0.8409, 0.6454, 0.8356, 0.6413, 0.8303, 0.6413, 0.8356, 0.6454, 0.8356, 0.6454, 0.8303, 0.6387, 0.8409, 0.6385, 0.846, 0.6413, 0.8461, 0.6413, 0.8409, 0.6385, 0.846, 0.637, 0.8497, 0.6411, 0.8513, 0.6413, 0.8461, 0.6413, 0.8461, 0.6411, 0.8513, 0.6454, 0.8515, 0.6454, 0.8462, 0.6413, 0.8409, 0.6413, 0.8461, 0.6454, 0.8462, 0.6454, 0.8409, 0.6387, 0.8197, 0.6387, 0.825, 0.6413, 0.825, 0.6413, 0.8197, 0.6387, 0.825, 0.6387, 0.8303, 0.6413, 0.8303, 0.6413, 0.825, 0.6413, 0.825, 0.6413, 0.8303, 0.6454, 0.8303, 0.6454, 0.825, 0.6413, 0.8197, 0.6413, 0.825, 0.6454, 0.825, 0.6454, 0.8197, 0.66, 0.8462, 0.66, 0.8462, 0.66, 0.8409, 0.66, 0.8409])
me_002.materials.append(mat_x)
me_002.use_remesh_fix_poles = True
me_002.use_remesh_preserve_attributes = False
me_002.use_mirror_vertex_groups = False
me_002.update()
arm_x = bpy.data.armatures.new('骨架')  # bones are not reproduced

# ---- objects
ob_x = bpy.data.objects.new('立方体', me_002)
ob_x_1 = bpy.data.objects.new('骨架', arm_x)
ob_x_2 = bpy.data.objects.new('相机', cam_x)
ob_x_3 = bpy.data.objects.new('日光', light_x)

# ---- transforms, parenting, visibility, modifiers, constraints
ob_x.parent = ob_x_1
ob_x.location = (0.0, 0.0, 0.0)
ob_x.lineart.crease_threshold = 0.0
_vg = ob_x.vertex_groups.new(name='Bone')
_vg.add([306, 307, 308, 309, 310, 311, 312, 313, 314, 315, 316, 317, 318, 319, 320, 321, 322, 323, 324, 325, 326, 327, 328, 329, 330, 331, 332, 333, 334, 335, 336, 337, 338, 339, 340, 341, 342, 343, 344, 345, 346, 347, 348, 349, 350, 351, 352, 353, 354, 355, 356, 357, 358, 359, 360, 361, 362, 363, 364, 365, 366, 367, 368, 369, 370, 371, 372, 373, 374, 375, 376, 377, 378, 379, 380, 381, 382, 383, 384, 385, 386, 387, 388, 389, 390, 391, 392, 393, 394, 395, 396, 397, 398, 399, 400, 401, 402, 403, 404, 405, 406, 407, 408, 409, 410, 411, 412, 413, 414, 415, 416, 417, 418, 419, 420, 421, 422, 423, 424, 425, 426, 427, 428, 429, 430, 431, 432, 433, 434, 435, 436, 437, 438, 439, 440, 441, 442, 443, 444, 445, 446, 447, 448, 449, 450, 451, 452, 453, 454, 455, 456, 457, 458, 459, 460, 461, 462, 463, 464, 465, 466, 467], 1.0, 'REPLACE')
_vg = ob_x.vertex_groups.new(name='Bone.001')
_vg = ob_x.vertex_groups.new(name='Bone.002')
_vg.add([0, 1, 2, 3, 4, 5, 6, 7, 8, 9, 10, 11, 12, 13, 14, 15, 16, 17, 18, 19, 20, 21, 22, 23, 24, 25, 26, 27, 28, 29, 30, 31, 32, 33, 34, 35, 36, 37, 38, 39, 40, 41, 42, 43, 44, 45, 46, 47, 48, 49, 50, 51, 52, 53, 54, 55, 56, 57, 58, 59, 60, 61, 62, 63, 64, 65, 66, 67, 68, 69, 70, 71, 72, 73, 74, 75, 76, 77, 78, 79, 80, 81, 82, 83, 84, 85, 86, 87, 88, 89, 90, 91, 92, 93, 94, 95, 96, 97, 98, 99, 100, 101, 102, 103, 104, 105, 106, 107, 108, 109, 110, 111, 112, 113, 114, 115, 116, 117, 118, 119, 120, 121, 122, 123, 124, 125, 126, 127, 128, 129, 130, 131, 132, 133, 134, 135, 136, 137, 138, 139, 140, 141, 142, 143, 144, 145, 146, 147, 148, 149, 150, 151, 152, 153, 154, 155, 156, 157, 158, 159, 160, 161, 162, 163, 164, 165, 166, 167, 168, 169, 170, 171, 172, 173, 174, 175, 176, 177, 178, 179, 180, 181, 182, 183, 184, 185, 186, 187, 188, 189, 190, 191, 192, 193, 194, 195, 196, 197, 198, 199, 200, 201, 202, 203, 204, 205, 206, 207, 208, 209, 210, 211, 212, 213, 214, 215, 216, 217, 218, 219, 220, 221, 222, 223, 224, 225, 226, 227, 228, 229, 230, 231, 232, 233, 234, 235, 236, 237, 238, 239, 240, 241, 242, 243, 244, 245, 246, 247, 248, 249, 250, 251, 252, 253, 254, 255, 256, 257, 258, 259, 260, 261, 262, 263, 264, 265, 266, 267, 268, 269, 270, 271, 272, 273, 274, 275, 276, 277, 278, 279, 280, 281, 282, 283, 284, 285, 286, 287, 288, 289, 290, 291, 292, 293, 294, 295, 296, 297, 298, 299, 300, 301, 302, 303, 304, 305], 1.0, 'REPLACE')
_m = ob_x.modifiers.new('骨架', 'ARMATURE')
_m.object = ob_x_1
ob_x_1.location = (0.0, 0.0, 0.0)
ob_x_1.show_in_front = True
ob_x_1.lineart.crease_threshold = 0.0
ob_x_2.location = (3.738, 3.515, 1.672)
ob_x_2.rotation_euler = (1.387, -8.288e-07, 2.329)
ob_x_2.lineart.crease_threshold = 0.0
ob_x_3.location = (0.0, 0.0, 0.0)
ob_x_3.rotation_euler = (-0.6255, -1.3e-16, -0.7272)
ob_x_3.lineart.crease_threshold = 0.0

# ---- collection membership
col_collection.objects.link(ob_x)
col_collection.objects.link(ob_x_1)
col_collection.objects.link(ob_x_2)
col_collection.objects.link(ob_x_3)

# ---- scene / render settings (as saved in the file)
scene.camera = ob_x_2
scene.frame_start = 1; scene.frame_end = 34; scene.frame_set(1)
scene.render.engine = 'CYCLES'
scene.render.resolution_x = 100
scene.render.resolution_y = 100
scene.render.film_transparent = True
scene.cycles.shading_system = True
scene.cycles.use_denoising = False
scene.cycles.samples = 128
scene.cycles.sampling_pattern = 'TABULATED_SOBOL'
scene.cycles.use_adaptive_sampling = False
scene.cycles.use_light_tree = False
scene.view_settings.view_transform = 'Filmic'
bpy.context.view_layer.update()

